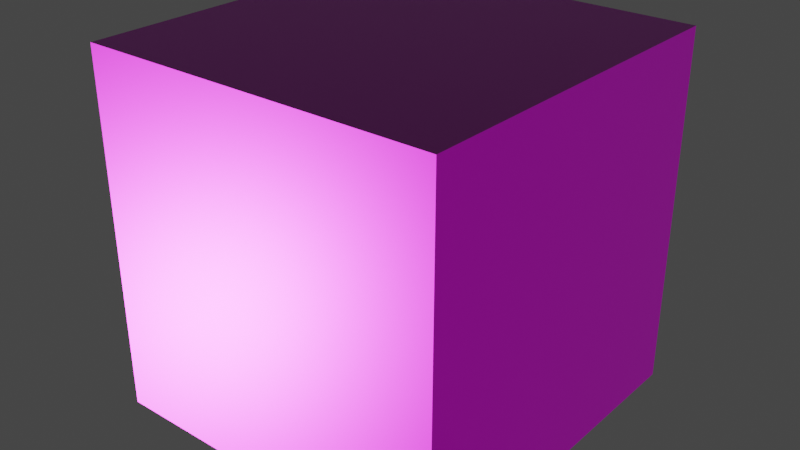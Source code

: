 # Source: Metal048C_1K-JPG.blend  (saved by Blender 5.2.44; exported with 4.5.12 LTS)
import bpy
from mathutils import Matrix  # noqa: F401  (used for matrix-valued properties, if any)

bpy.ops.wm.read_factory_settings(use_empty=True)
scene = bpy.context.scene
scene.name = 'Scene'

# ---- images (referenced by path relative to the original .blend; pixels are not part of the script)
import os
ASSET_DIR = os.environ.get("B2B_ASSET_DIR", "")  # directory of the original .blend (textures are referenced by path, not embedded)
HERE = os.path.dirname(os.path.abspath(__file__))  # packed textures are extracted next to this script under _unpacked/

def load_image(name, relpath, width, height, colorspace="sRGB"):
    """Load a texture the original file referenced (path relative to the .blend, or extracted next to this script)."""
    p = next((c for c in (os.path.join(HERE, relpath), os.path.join(ASSET_DIR, relpath)) if relpath and os.path.exists(c)), "")
    if p:
        img = bpy.data.images.load(p, check_existing=True)
        img.name = name
    else:  # same state as the original file: an image datablock whose file is absent (Cycles renders it pink)
        img = bpy.data.images.new(name, width, height)
        img.source = "FILE"
        img.filepath = "//" + (relpath or name)
    img.colorspace_settings.name = colorspace
    return img
img_metal048c_1k_jpg_color_jpg_001 = load_image('Metal048C_1K-JPG_Color.jpg.001', 'Metal048C_1K-JPG_Color.jpg', 1024, 1024, 'sRGB')
img_metal048c_1k_jpg_roughness_jpg = load_image('Metal048C_1K-JPG_Roughness.jpg', 'Metal048C_1K-JPG_Roughness.jpg', 1024, 1024, 'Non-Color')
img_metal048c_1k_jpg_metalness_jpg = load_image('Metal048C_1K-JPG_Metalness.jpg', 'Metal048C_1K-JPG_Metalness.jpg', 1024, 1024, 'Non-Color')
img_metal048c_1k_jpg_normalgl_jpg = load_image('Metal048C_1K-JPG_NormalGL.jpg', 'Metal048C_1K-JPG_NormalGL.jpg', 1024, 1024, 'Non-Color')

# ---- materials (node trees are filled in below, after node groups)
mat_metal048c_1k_jpg_normal = bpy.data.materials.new('Metal048C_1K-JPG_NORMAL')
mat_metal048c_1k_jpg_normal.use_backface_culling_lightprobe_volume = False

# ---- material node trees
mat_metal048c_1k_jpg_normal.use_nodes = True; mat_metal048c_1k_jpg_normal.node_tree.nodes.clear()
_N = mat_metal048c_1k_jpg_normal.node_tree.nodes; _L = mat_metal048c_1k_jpg_normal.node_tree.links
n0 = _N.new('ShaderNodeOutputMaterial'); n0.name = 'Material Output'; n0.location = (350, 0)
n1 = _N.new('ShaderNodeBsdfPrincipled'); n1.name = 'Principled BSDF'; n1.location = (0, 0)
n2 = _N.new('ShaderNodeTexImage'); n2.name = 'Image Texture'; n2.location = (-700, 0)
n2.image = img_metal048c_1k_jpg_color_jpg_001
n3 = _N.new('ShaderNodeTexImage'); n3.name = 'Image Texture.001'; n3.location = (-700, -300)
n3.image = img_metal048c_1k_jpg_roughness_jpg
n4 = _N.new('ShaderNodeTexImage'); n4.name = 'Image Texture.002'; n4.location = (-700, -600)
n4.image = img_metal048c_1k_jpg_metalness_jpg
n5 = _N.new('ShaderNodeTexImage'); n5.name = 'Image Texture.003'; n5.location = (-700, -900)
n5.image = img_metal048c_1k_jpg_normalgl_jpg
n6 = _N.new('ShaderNodeNormalMap'); n6.name = 'Normal Map'; n6.location = (-350, -900)
n7 = _N.new('ShaderNodeTexCoord'); n7.name = 'Texture Coordinate'; n7.location = (-2000, 0)
n8 = _N.new('ShaderNodeMapping'); n8.name = 'Mapping'; n8.location = (-1500, 0)
n8.vector_type = 'TEXTURE'
_L.new(n1.outputs[0], n0.inputs[0])
_L.new(n2.outputs[0], n1.inputs[0])
_L.new(n3.outputs[0], n1.inputs[2])
_L.new(n4.outputs[0], n1.inputs[1])
_L.new(n5.outputs[0], n6.inputs[1])
_L.new(n6.outputs[0], n1.inputs[5])
_L.new(n7.outputs[2], n8.inputs[0])
_L.new(n8.outputs[0], n2.inputs[0])
_L.new(n8.outputs[0], n3.inputs[0])
_L.new(n8.outputs[0], n4.inputs[0])
_L.new(n8.outputs[0], n5.inputs[0])
n0.is_active_output = True

# ---- world
world_world = bpy.data.worlds.new('World'); scene.world = world_world
world_world.use_nodes = True; world_world.node_tree.nodes.clear()
_N = world_world.node_tree.nodes; _L = world_world.node_tree.links
n0 = _N.new('ShaderNodeOutputWorld'); n0.name = 'World Output'; n0.location = (300, 300)
n1 = _N.new('ShaderNodeBackground'); n1.name = 'Background'; n1.location = (10, 300)
n1.inputs[0].default_value = (0.05088, 0.05088, 0.05088, 1.0)
_L.new(n1.outputs[0], n0.inputs[0])
n0.is_active_output = True
world_world.color = (0.05088, 0.05088, 0.05088)
world_world.use_sun_shadow = False
world_world.sun_shadow_jitter_overblur = 0.0

# ---- meshes
me_cube = bpy.data.meshes.new('Cube')
me_cube.from_pydata([(-1.0, -1.0, -1.0), (-1.0, -1.0, 1.0), (-1.0, 1.0, -1.0), (-1.0, 1.0, 1.0), (1.0, -1.0, -1.0), (1.0, -1.0, 1.0), (1.0, 1.0, -1.0), (1.0, 1.0, 1.0)], [], [(0, 1, 3, 2), (2, 3, 7, 6), (6, 7, 5, 4), (4, 5, 1, 0), (2, 6, 4, 0), (7, 3, 1, 5)])
_uv = me_cube.uv_layers.new(name='UVMap')
_uv.uv.foreach_set('vector', [0.375, 0.0, 0.625, 0.0, 0.625, 0.25, 0.375, 0.25, 0.375, 0.25, 0.625, 0.25, 0.625, 0.5, 0.375, 0.5, 0.375, 0.5, 0.625, 0.5, 0.625, 0.75, 0.375, 0.75, 0.375, 0.75, 0.625, 0.75, 0.625, 1.0, 0.375, 1.0, 0.125, 0.5, 0.375, 0.5, 0.375, 0.75, 0.125, 0.75, 0.625, 0.5, 0.875, 0.5, 0.875, 0.75, 0.625, 0.75])
me_cube.materials.append(mat_metal048c_1k_jpg_normal)
me_cube.update()

# ---- objects
ob_cube = bpy.data.objects.new('Cube', me_cube)

# ---- transforms, parenting, visibility, modifiers, constraints
ob_cube.location = (0.0, 0.0, 0.0)

# ---- collection membership
scene.collection.objects.link(ob_cube)

# ---- scene / render settings (as saved in the file)
scene.frame_start = 1; scene.frame_end = 250; scene.frame_set(1)
scene.render.engine = 'BLENDER_EEVEE_NEXT'
scene.render.bake_bias = 0.0
scene.render.bake_samples = 0
scene.cycles.sampling_pattern = 'TABULATED_SOBOL'
scene.eevee.fast_gi_thickness_far = 0.0
scene.view_settings.view_transform = 'Filmic'
bpy.context.view_layer.update()

# ---- added for rendering (the .blend has no active camera and no usable light): camera, sun
cam_auto = bpy.data.cameras.new('AutoCamera')
cam_auto.lens = 50.0
cam_auto.sensor_width = 36.0
cam_auto.clip_end = 1000.0
ob_auto_camera = bpy.data.objects.new('AutoCamera', cam_auto)
scene.collection.objects.link(ob_auto_camera)
ob_auto_camera.location = (3.20507, -3.84609, 2.56406)
ob_auto_camera.rotation_euler = (1.09748, -7.21219e-08, 0.694738)
scene.camera = ob_auto_camera
light_auto_sun = bpy.data.lights.new('AutoSun', 'SUN')
light_auto_sun.energy = 3.0
light_auto_sun.angle = 0.0523599
ob_auto_sun = bpy.data.objects.new('AutoSun', light_auto_sun)
scene.collection.objects.link(ob_auto_sun)
ob_auto_sun.rotation_euler = (0.872665, 0.174533, 0.523599)
bpy.context.view_layer.update()
